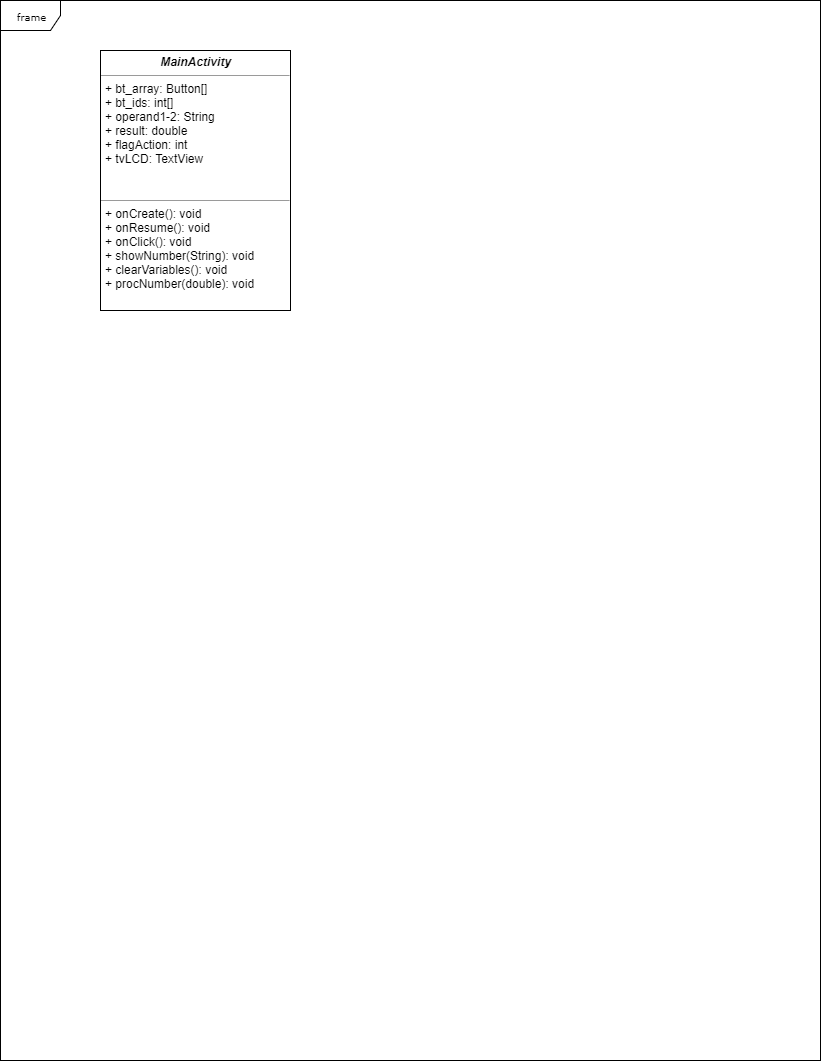

The diagram above was exported from draw.io. Its source (the exported page's mxGraphModel, read from the mxfile embedded in the PNG):
<mxGraphModel dx="1042" dy="480" grid="1" gridSize="10" guides="1" tooltips="1" connect="1" arrows="1" fold="1" page="1" pageScale="1" pageWidth="850" pageHeight="1100" background="#ffffff" math="0" shadow="0">
  <root>
    <mxCell id="0" />
    <mxCell id="1" parent="0" />
    <mxCell id="17acba5748e5396b-1" value="frame" style="shape=umlFrame;whiteSpace=wrap;html=1;rounded=0;shadow=0;comic=0;labelBackgroundColor=none;strokeColor=#000000;strokeWidth=1;fillColor=#ffffff;fontFamily=Verdana;fontSize=10;fontColor=#000000;align=center;" parent="1" vertex="1">
      <mxGeometry x="20" y="20" width="820" height="1060" as="geometry" />
    </mxCell>
    <mxCell id="5d2195bd80daf111-18" value="&lt;p style=&quot;margin: 0px ; margin-top: 4px ; text-align: center&quot;&gt;&lt;i&gt;&lt;b&gt;MainActivity&lt;/b&gt;&lt;/i&gt;&lt;/p&gt;&lt;hr size=&quot;1&quot;&gt;&lt;p style=&quot;margin: 0px ; margin-left: 4px&quot;&gt;+ bt_array: Button[]&lt;/p&gt;&lt;p style=&quot;margin: 0px ; margin-left: 4px&quot;&gt;+ bt_ids: int[]&lt;/p&gt;&lt;p style=&quot;margin: 0px ; margin-left: 4px&quot;&gt;+ operand1-2: String&lt;/p&gt;&lt;p style=&quot;margin: 0px ; margin-left: 4px&quot;&gt;+ result: double&lt;/p&gt;&lt;p style=&quot;margin: 0px ; margin-left: 4px&quot;&gt;+ flagAction: int&lt;/p&gt;&lt;p style=&quot;margin: 0px ; margin-left: 4px&quot;&gt;+ tvLCD: TextView&lt;/p&gt;&lt;p style=&quot;margin: 0px ; margin-left: 4px&quot;&gt;&lt;br&gt;&lt;/p&gt;&lt;p style=&quot;margin: 0px ; margin-left: 4px&quot;&gt;&lt;br&gt;&lt;/p&gt;&lt;hr size=&quot;1&quot;&gt;&lt;p style=&quot;margin: 0px ; margin-left: 4px&quot;&gt;+ onCreate(): void&lt;/p&gt;&lt;p style=&quot;margin: 0px ; margin-left: 4px&quot;&gt;+ onResume(): void&lt;/p&gt;&lt;p style=&quot;margin: 0px ; margin-left: 4px&quot;&gt;+ onClick(): void&lt;/p&gt;&lt;p style=&quot;margin: 0px ; margin-left: 4px&quot;&gt;+ showNumber(String): void&lt;/p&gt;&lt;p style=&quot;margin: 0px ; margin-left: 4px&quot;&gt;+ clearVariables(): void&lt;/p&gt;&lt;p style=&quot;margin: 0px ; margin-left: 4px&quot;&gt;+ procNumber(double): void&lt;/p&gt;&lt;p style=&quot;margin: 0px ; margin-left: 4px&quot;&gt;&lt;br&gt;&lt;/p&gt;" style="verticalAlign=top;align=left;overflow=fill;fontSize=12;fontFamily=Helvetica;html=1;rounded=0;shadow=0;comic=0;labelBackgroundColor=none;strokeColor=#000000;strokeWidth=1;fillColor=#ffffff;" parent="1" vertex="1">
      <mxGeometry x="120" y="70" width="190" height="260" as="geometry" />
    </mxCell>
  </root>
</mxGraphModel>